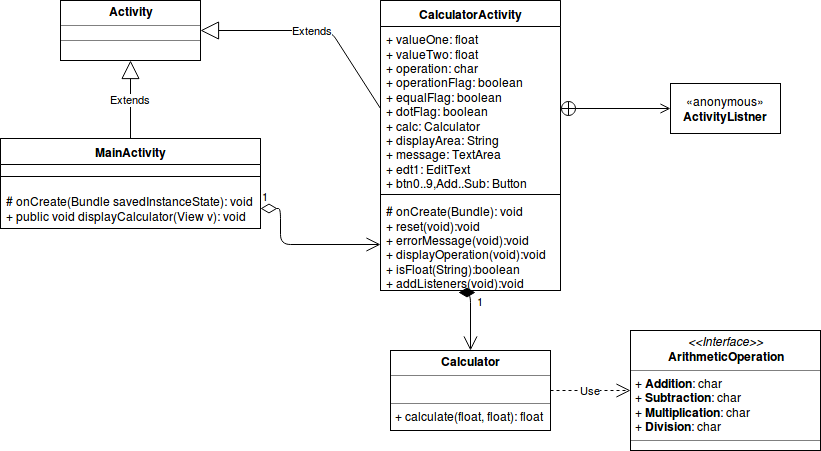

The diagram above was exported from draw.io. Its source (the exported page's mxGraphModel, read from the mxfile embedded in the PNG):
<mxGraphModel dx="965" dy="724" grid="1" gridSize="10" guides="1" tooltips="1" connect="1" arrows="1" fold="1" page="1" pageScale="1" pageWidth="850" pageHeight="1100" background="#ffffff" math="0" shadow="0">
  <root>
    <mxCell id="0" />
    <mxCell id="1" parent="0" />
    <mxCell id="2" value="&lt;p style=&quot;margin: 0px ; margin-top: 4px ; text-align: center&quot;&gt;&lt;b&gt;Activity&lt;/b&gt;&lt;/p&gt;&lt;hr size=&quot;1&quot;&gt;&lt;div style=&quot;height: 2px&quot;&gt;&lt;/div&gt;&lt;hr size=&quot;1&quot;&gt;&lt;div style=&quot;height: 2px&quot;&gt;&lt;/div&gt;" style="verticalAlign=top;align=left;overflow=fill;fontSize=12;fontFamily=Helvetica;html=1;" parent="1" vertex="1">
      <mxGeometry x="80" y="40" width="140" height="60" as="geometry" />
    </mxCell>
    <mxCell id="3" value="MainActivity" style="swimlane;html=1;fontStyle=1;align=center;verticalAlign=top;childLayout=stackLayout;horizontal=1;startSize=26;horizontalStack=0;resizeParent=1;resizeLast=0;collapsible=1;marginBottom=0;swimlaneFillColor=#ffffff;" parent="1" vertex="1">
      <mxGeometry x="20" y="178" width="260" height="90" as="geometry" />
    </mxCell>
    <mxCell id="5" value="" style="line;html=1;strokeWidth=1;fillColor=none;align=left;verticalAlign=middle;spacingTop=-1;spacingLeft=3;spacingRight=3;rotatable=0;labelPosition=right;points=[];portConstraint=eastwest;" parent="3" vertex="1">
      <mxGeometry y="26" width="260" height="24" as="geometry" />
    </mxCell>
    <mxCell id="6" value="# onCreate(Bundle savedInstanceState): void&lt;br&gt;+ public void displayCalculator(View v): void" style="text;html=1;strokeColor=none;fillColor=none;align=left;verticalAlign=top;spacingLeft=4;spacingRight=4;whiteSpace=wrap;overflow=hidden;rotatable=0;points=[[0,0.5],[1,0.5]];portConstraint=eastwest;" parent="3" vertex="1">
      <mxGeometry y="50" width="260" height="40" as="geometry" />
    </mxCell>
    <mxCell id="23" value="«anonymous»&lt;br&gt;&lt;b&gt;ActivityListner&lt;br&gt;&lt;/b&gt;" style="html=1;" parent="1" vertex="1">
      <mxGeometry x="690" y="123" width="110" height="50" as="geometry" />
    </mxCell>
    <mxCell id="26" value="&lt;p style=&quot;margin: 0px ; margin-top: 4px ; text-align: center&quot;&gt;&lt;i&gt;&amp;lt;&amp;lt;Interface&amp;gt;&amp;gt;&lt;/i&gt;&lt;br&gt;&lt;b&gt;ArithmeticOperation&lt;/b&gt;&lt;/p&gt;&lt;hr size=&quot;1&quot;&gt;&lt;p style=&quot;margin: 0px ; margin-left: 4px&quot;&gt;+ &lt;b&gt;Addition&lt;/b&gt;: char&lt;br&gt;+ &lt;b&gt;Subtraction&lt;/b&gt;: char&lt;/p&gt;&lt;p style=&quot;margin: 0px ; margin-left: 4px&quot;&gt;+ &lt;b&gt;Multiplication&lt;/b&gt;: char&lt;/p&gt;&lt;p style=&quot;margin: 0px ; margin-left: 4px&quot;&gt;+ &lt;b&gt;Division&lt;/b&gt;: char&lt;br&gt;&lt;/p&gt;&lt;hr size=&quot;1&quot;&gt;" style="verticalAlign=top;align=left;overflow=fill;fontSize=12;fontFamily=Helvetica;html=1;" parent="1" vertex="1">
      <mxGeometry x="650" y="370" width="190" height="120" as="geometry" />
    </mxCell>
    <mxCell id="27" value="&lt;p style=&quot;margin: 0px ; margin-top: 4px ; text-align: center&quot;&gt;&lt;b&gt;Calculator&lt;/b&gt;&lt;/p&gt;&lt;hr size=&quot;1&quot;&gt;&lt;p style=&quot;margin: 0px ; margin-left: 4px&quot;&gt;&lt;br&gt;&lt;/p&gt;&lt;hr size=&quot;1&quot;&gt;&lt;p style=&quot;margin: 0px ; margin-left: 4px&quot;&gt;+ calculate(float, float): float&lt;/p&gt;" style="verticalAlign=top;align=left;overflow=fill;fontSize=12;fontFamily=Helvetica;html=1;" parent="1" vertex="1">
      <mxGeometry x="410" y="390" width="160" height="80" as="geometry" />
    </mxCell>
    <mxCell id="31" value="Extends" style="endArrow=block;endSize=16;endFill=0;html=1;entryX=0.5;entryY=1;exitX=0.5;exitY=0;" parent="1" source="3" target="2" edge="1">
      <mxGeometry width="160" relative="1" as="geometry">
        <mxPoint x="20" y="450" as="sourcePoint" />
        <mxPoint x="180" y="450" as="targetPoint" />
      </mxGeometry>
    </mxCell>
    <mxCell id="36" value="Use" style="endArrow=open;endSize=12;dashed=1;html=1;exitX=1;exitY=0.5;entryX=0;entryY=0.5;" parent="1" source="27" target="26" edge="1">
      <mxGeometry width="160" relative="1" as="geometry">
        <mxPoint x="20" y="450" as="sourcePoint" />
        <mxPoint x="180" y="450" as="targetPoint" />
      </mxGeometry>
    </mxCell>
    <mxCell id="39" value="CalculatorActivity" style="swimlane;html=1;fontStyle=1;align=center;verticalAlign=top;childLayout=stackLayout;horizontal=1;startSize=26;horizontalStack=0;resizeParent=1;resizeLast=0;collapsible=1;marginBottom=0;swimlaneFillColor=#ffffff;" parent="1" vertex="1">
      <mxGeometry x="400" y="40" width="180" height="290" as="geometry" />
    </mxCell>
    <mxCell id="40" value="+ valueOne: float&lt;br&gt;+ valueTwo: float&lt;br&gt;+ operation: char&lt;br&gt;+ operationFlag: boolean&lt;br&gt;+ equalFlag: boolean&lt;br&gt;+ dotFlag: boolean&lt;br&gt;+ calc: Calculator&lt;br&gt;+ displayArea: String&lt;br&gt;+ message: TextArea&lt;br&gt;+ edt1: EditText&lt;br&gt;+ btn0..9,Add..Sub: Button&lt;br&gt;" style="text;html=1;strokeColor=none;fillColor=none;align=left;verticalAlign=top;spacingLeft=4;spacingRight=4;whiteSpace=wrap;overflow=hidden;rotatable=0;points=[[0,0.5],[1,0.5]];portConstraint=eastwest;" parent="39" vertex="1">
      <mxGeometry y="26" width="180" height="164" as="geometry" />
    </mxCell>
    <mxCell id="41" value="" style="line;html=1;strokeWidth=1;fillColor=none;align=left;verticalAlign=middle;spacingTop=-1;spacingLeft=3;spacingRight=3;rotatable=0;labelPosition=right;points=[];portConstraint=eastwest;" parent="39" vertex="1">
      <mxGeometry y="190" width="180" height="8" as="geometry" />
    </mxCell>
    <mxCell id="42" value="# onCreate(Bundle): void&lt;br&gt;+ reset(void):void&lt;br&gt;+ errorMessage(void):void&lt;br&gt;+ displayOperation(void):void&lt;br&gt;+ isFloat(String):boolean&lt;br&gt;+ addListeners(void):void" style="text;html=1;strokeColor=none;fillColor=none;align=left;verticalAlign=top;spacingLeft=4;spacingRight=4;whiteSpace=wrap;overflow=hidden;rotatable=0;points=[[0,0.5],[1,0.5]];portConstraint=eastwest;" parent="39" vertex="1">
      <mxGeometry y="198" width="180" height="92" as="geometry" />
    </mxCell>
    <mxCell id="4467b907cf09fea8-44" value="1" style="endArrow=open;html=1;endSize=12;startArrow=diamondThin;startSize=14;startFill=1;edgeStyle=orthogonalEdgeStyle;align=left;verticalAlign=bottom;exitX=0.528;exitY=1.022;exitPerimeter=0;entryX=0.5;entryY=0;" edge="1" parent="1" source="42" target="27">
      <mxGeometry x="-0.2698" y="5" relative="1" as="geometry">
        <mxPoint x="20" y="510" as="sourcePoint" />
        <mxPoint x="180" y="510" as="targetPoint" />
        <Array as="points">
          <mxPoint x="490" y="332" />
        </Array>
        <mxPoint as="offset" />
      </mxGeometry>
    </mxCell>
    <mxCell id="4467b907cf09fea8-46" value="1" style="endArrow=open;html=1;endSize=12;startArrow=diamondThin;startSize=14;startFill=0;edgeStyle=orthogonalEdgeStyle;align=left;verticalAlign=bottom;exitX=1;exitY=0.5;entryX=0;entryY=0.5;" edge="1" parent="1" source="6" target="42">
      <mxGeometry x="-1" y="3" relative="1" as="geometry">
        <mxPoint x="220" y="360" as="sourcePoint" />
        <mxPoint x="380" y="360" as="targetPoint" />
        <Array as="points">
          <mxPoint x="300" y="248" />
          <mxPoint x="300" y="284" />
        </Array>
      </mxGeometry>
    </mxCell>
    <mxCell id="4467b907cf09fea8-47" value="Extends" style="endArrow=block;endSize=16;endFill=0;html=1;entryX=1;entryY=0.5;exitX=0;exitY=0.5;" edge="1" parent="1" source="40" target="2">
      <mxGeometry width="160" relative="1" as="geometry">
        <mxPoint x="20" y="510" as="sourcePoint" />
        <mxPoint x="180" y="510" as="targetPoint" />
        <Array as="points">
          <mxPoint x="350" y="70" />
        </Array>
      </mxGeometry>
    </mxCell>
    <mxCell id="4467b907cf09fea8-48" value="" style="endArrow=open;startArrow=circlePlus;endFill=0;startFill=0;endSize=8;html=1;exitX=1;exitY=0.5;entryX=0;entryY=0.5;" edge="1" parent="1" source="40" target="23">
      <mxGeometry width="160" relative="1" as="geometry">
        <mxPoint x="20" y="510" as="sourcePoint" />
        <mxPoint x="180" y="510" as="targetPoint" />
      </mxGeometry>
    </mxCell>
  </root>
</mxGraphModel>